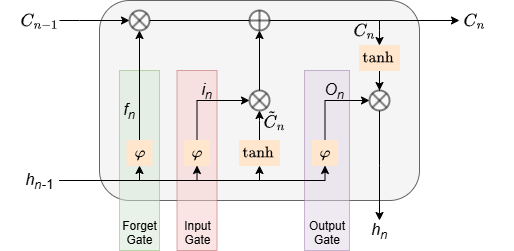

The diagram above was exported from draw.io. Its source (the exported page's mxGraphModel, read from the mxfile embedded in the PNG):
<mxGraphModel dx="594" dy="321" grid="1" gridSize="10" guides="1" tooltips="1" connect="1" arrows="1" fold="1" page="1" pageScale="1" pageWidth="850" pageHeight="1100" math="1" shadow="0">
  <root>
    <mxCell id="0" />
    <mxCell id="1" parent="0" />
    <mxCell id="o611gRsK2kZwu4y-18ge-1" value="" style="rounded=1;whiteSpace=wrap;html=1;fillColor=#f5f5f5;fontColor=#333333;strokeColor=#666666;movable=0;resizable=0;rotatable=0;deletable=0;editable=0;locked=1;connectable=0;" vertex="1" parent="1">
      <mxGeometry x="200" y="140" width="320" height="200" as="geometry" />
    </mxCell>
    <mxCell id="o611gRsK2kZwu4y-18ge-3" style="edgeStyle=orthogonalEdgeStyle;rounded=0;orthogonalLoop=1;jettySize=auto;html=1;" edge="1" parent="1" target="o611gRsK2kZwu4y-18ge-2">
      <mxGeometry relative="1" as="geometry">
        <mxPoint x="160" y="160" as="sourcePoint" />
        <Array as="points">
          <mxPoint x="180" y="160" />
          <mxPoint x="180" y="160" />
        </Array>
      </mxGeometry>
    </mxCell>
    <mxCell id="o611gRsK2kZwu4y-18ge-6" style="edgeStyle=orthogonalEdgeStyle;rounded=0;orthogonalLoop=1;jettySize=auto;html=1;entryX=0;entryY=1;entryDx=0;entryDy=0;endArrow=none;endFill=0;" edge="1" parent="1" source="o611gRsK2kZwu4y-18ge-2" target="o611gRsK2kZwu4y-18ge-4">
      <mxGeometry relative="1" as="geometry" />
    </mxCell>
    <mxCell id="o611gRsK2kZwu4y-18ge-2" value="" style="shape=sumEllipse;perimeter=ellipsePerimeter;whiteSpace=wrap;html=1;backgroundOutline=1;strokeWidth=2;opacity=50;" vertex="1" parent="1">
      <mxGeometry x="230" y="150" width="20" height="20" as="geometry" />
    </mxCell>
    <mxCell id="o611gRsK2kZwu4y-18ge-7" style="edgeStyle=orthogonalEdgeStyle;rounded=0;orthogonalLoop=1;jettySize=auto;html=1;" edge="1" parent="1" source="o611gRsK2kZwu4y-18ge-4">
      <mxGeometry relative="1" as="geometry">
        <mxPoint x="560" y="160" as="targetPoint" />
        <Array as="points">
          <mxPoint x="480" y="160" />
          <mxPoint x="490" y="160" />
          <mxPoint x="480" y="160" />
        </Array>
      </mxGeometry>
    </mxCell>
    <mxCell id="o611gRsK2kZwu4y-18ge-4" value="" style="shape=sumEllipse;perimeter=ellipsePerimeter;whiteSpace=wrap;html=1;backgroundOutline=1;strokeWidth=2;rotation=45;opacity=50;" vertex="1" parent="1">
      <mxGeometry x="350" y="150" width="20" height="20" as="geometry" />
    </mxCell>
    <mxCell id="o611gRsK2kZwu4y-18ge-20" style="edgeStyle=orthogonalEdgeStyle;rounded=0;orthogonalLoop=1;jettySize=auto;html=1;" edge="1" parent="1" source="o611gRsK2kZwu4y-18ge-8">
      <mxGeometry relative="1" as="geometry">
        <mxPoint x="360" y="170" as="targetPoint" />
      </mxGeometry>
    </mxCell>
    <mxCell id="o611gRsK2kZwu4y-18ge-8" value="" style="shape=sumEllipse;perimeter=ellipsePerimeter;whiteSpace=wrap;html=1;backgroundOutline=1;strokeWidth=2;opacity=50;" vertex="1" parent="1">
      <mxGeometry x="350" y="230" width="20" height="20" as="geometry" />
    </mxCell>
    <mxCell id="o611gRsK2kZwu4y-18ge-10" style="edgeStyle=orthogonalEdgeStyle;rounded=0;orthogonalLoop=1;jettySize=auto;html=1;" edge="1" parent="1" source="o611gRsK2kZwu4y-18ge-9">
      <mxGeometry relative="1" as="geometry">
        <mxPoint x="480" y="360" as="targetPoint" />
      </mxGeometry>
    </mxCell>
    <mxCell id="o611gRsK2kZwu4y-18ge-52" value="&lt;div&gt;&lt;br&gt;&lt;/div&gt;&lt;div&gt;&lt;br&gt;&lt;/div&gt;&lt;div&gt;&lt;br&gt;&lt;/div&gt;&lt;div&gt;&lt;br&gt;&lt;/div&gt;&lt;div&gt;&lt;br&gt;&lt;/div&gt;&lt;div&gt;&lt;br&gt;&lt;/div&gt;&lt;div&gt;&lt;br&gt;&lt;/div&gt;&lt;div&gt;&lt;br&gt;&lt;/div&gt;&lt;div&gt;&lt;br&gt;&lt;/div&gt;&lt;div&gt;&lt;br&gt;&lt;/div&gt;Forget&lt;div&gt;Gate&lt;/div&gt;" style="rounded=0;whiteSpace=wrap;html=1;opacity=50;fillColor=#d5e8d4;strokeColor=#82b366;" vertex="1" parent="1">
      <mxGeometry x="220" y="210" width="40" height="180" as="geometry" />
    </mxCell>
    <mxCell id="o611gRsK2kZwu4y-18ge-9" value="" style="shape=sumEllipse;perimeter=ellipsePerimeter;whiteSpace=wrap;html=1;backgroundOutline=1;strokeWidth=2;opacity=50;" vertex="1" parent="1">
      <mxGeometry x="470" y="230" width="20" height="20" as="geometry" />
    </mxCell>
    <mxCell id="o611gRsK2kZwu4y-18ge-16" style="edgeStyle=orthogonalEdgeStyle;rounded=0;orthogonalLoop=1;jettySize=auto;html=1;entryX=0.5;entryY=1;entryDx=0;entryDy=0;" edge="1" parent="1" source="o611gRsK2kZwu4y-18ge-11" target="o611gRsK2kZwu4y-18ge-2">
      <mxGeometry relative="1" as="geometry" />
    </mxCell>
    <mxCell id="o611gRsK2kZwu4y-18ge-23" style="edgeStyle=orthogonalEdgeStyle;rounded=0;orthogonalLoop=1;jettySize=auto;html=1;exitX=0.5;exitY=1;exitDx=0;exitDy=0;entryX=0.5;entryY=1;entryDx=0;entryDy=0;" edge="1" parent="1" target="o611gRsK2kZwu4y-18ge-11">
      <mxGeometry relative="1" as="geometry">
        <mxPoint x="160" y="320" as="sourcePoint" />
        <Array as="points">
          <mxPoint x="240" y="320" />
        </Array>
      </mxGeometry>
    </mxCell>
    <mxCell id="o611gRsK2kZwu4y-18ge-55" value="&lt;div&gt;&lt;br&gt;&lt;/div&gt;&lt;div&gt;&lt;br&gt;&lt;/div&gt;&lt;div&gt;&lt;br&gt;&lt;/div&gt;&lt;div&gt;&lt;br&gt;&lt;/div&gt;&lt;div&gt;&lt;br&gt;&lt;/div&gt;&lt;div&gt;&lt;br&gt;&lt;/div&gt;&lt;div&gt;&lt;br&gt;&lt;/div&gt;&lt;div&gt;&lt;br&gt;&lt;/div&gt;&lt;div&gt;&lt;br&gt;&lt;/div&gt;&lt;div&gt;&lt;br&gt;&lt;/div&gt;Input&lt;br&gt;&lt;div&gt;Gate&lt;/div&gt;" style="rounded=0;whiteSpace=wrap;html=1;opacity=50;fillColor=#f8cecc;strokeColor=#b85450;" vertex="1" parent="1">
      <mxGeometry x="277.5" y="210" width="40" height="180" as="geometry" />
    </mxCell>
    <mxCell id="o611gRsK2kZwu4y-18ge-11" value="&lt;span style=&quot;font-family: SFMono-Regular, Menlo, Monaco, Consolas, &amp;quot;Liberation Mono&amp;quot;, &amp;quot;Courier New&amp;quot;, monospace; font-size: 14px; text-align: left; background-color: rgb(255, 230, 204);&quot;&gt;&lt;font style=&quot;color: rgb(0, 0, 0);&quot;&gt;`varphi`&lt;/font&gt;&lt;/span&gt;" style="rounded=0;whiteSpace=wrap;html=1;fillColor=#FFE6CC;strokeColor=#FFE6CC;" vertex="1" parent="1">
      <mxGeometry x="227.5" y="280" width="25" height="25" as="geometry" />
    </mxCell>
    <mxCell id="o611gRsK2kZwu4y-18ge-17" style="edgeStyle=orthogonalEdgeStyle;rounded=0;orthogonalLoop=1;jettySize=auto;html=1;entryX=0;entryY=0.5;entryDx=0;entryDy=0;" edge="1" parent="1" source="o611gRsK2kZwu4y-18ge-12" target="o611gRsK2kZwu4y-18ge-8">
      <mxGeometry relative="1" as="geometry">
        <Array as="points">
          <mxPoint x="297" y="240" />
        </Array>
      </mxGeometry>
    </mxCell>
    <mxCell id="o611gRsK2kZwu4y-18ge-24" style="edgeStyle=orthogonalEdgeStyle;rounded=0;orthogonalLoop=1;jettySize=auto;html=1;exitX=0.5;exitY=1;exitDx=0;exitDy=0;entryX=0.5;entryY=1;entryDx=0;entryDy=0;" edge="1" parent="1" target="o611gRsK2kZwu4y-18ge-12">
      <mxGeometry relative="1" as="geometry">
        <mxPoint x="160" y="320" as="sourcePoint" />
        <Array as="points">
          <mxPoint x="297" y="320" />
        </Array>
      </mxGeometry>
    </mxCell>
    <mxCell id="o611gRsK2kZwu4y-18ge-12" value="&lt;span style=&quot;font-family: SFMono-Regular, Menlo, Monaco, Consolas, &amp;quot;Liberation Mono&amp;quot;, &amp;quot;Courier New&amp;quot;, monospace; font-size: 14px; text-align: left; background-color: rgb(255, 230, 204);&quot;&gt;`varphi`&lt;/span&gt;" style="rounded=0;whiteSpace=wrap;html=1;fillColor=#FFE6CC;strokeColor=#FFE6CC;" vertex="1" parent="1">
      <mxGeometry x="285" y="280" width="25" height="25" as="geometry" />
    </mxCell>
    <mxCell id="o611gRsK2kZwu4y-18ge-18" style="edgeStyle=orthogonalEdgeStyle;rounded=0;orthogonalLoop=1;jettySize=auto;html=1;" edge="1" parent="1" source="o611gRsK2kZwu4y-18ge-13">
      <mxGeometry relative="1" as="geometry">
        <mxPoint x="360" y="250" as="targetPoint" />
      </mxGeometry>
    </mxCell>
    <mxCell id="o611gRsK2kZwu4y-18ge-25" style="edgeStyle=orthogonalEdgeStyle;rounded=0;orthogonalLoop=1;jettySize=auto;html=1;exitX=0.5;exitY=1;exitDx=0;exitDy=0;entryX=0.5;entryY=1;entryDx=0;entryDy=0;" edge="1" parent="1" target="o611gRsK2kZwu4y-18ge-13">
      <mxGeometry relative="1" as="geometry">
        <mxPoint x="160" y="320" as="sourcePoint" />
        <Array as="points">
          <mxPoint x="360" y="320" />
        </Array>
      </mxGeometry>
    </mxCell>
    <mxCell id="o611gRsK2kZwu4y-18ge-13" value="&lt;span style=&quot;font-family: SFMono-Regular, Menlo, Monaco, Consolas, &amp;quot;Liberation Mono&amp;quot;, &amp;quot;Courier New&amp;quot;, monospace; font-size: 14px; text-align: left; background-color: rgb(255, 230, 204);&quot;&gt;`tanh`&lt;/span&gt;" style="rounded=0;whiteSpace=wrap;html=1;fillColor=#FFE6CC;strokeColor=#FFE6CC;" vertex="1" parent="1">
      <mxGeometry x="340" y="280" width="40" height="25" as="geometry" />
    </mxCell>
    <mxCell id="o611gRsK2kZwu4y-18ge-56" value="&lt;div&gt;&lt;br&gt;&lt;/div&gt;&lt;div&gt;&lt;br&gt;&lt;/div&gt;&lt;div&gt;&lt;br&gt;&lt;/div&gt;&lt;div&gt;&lt;br&gt;&lt;/div&gt;&lt;div&gt;&lt;br&gt;&lt;/div&gt;&lt;div&gt;&lt;br&gt;&lt;/div&gt;&lt;div&gt;&lt;br&gt;&lt;/div&gt;&lt;div&gt;&lt;br&gt;&lt;/div&gt;&lt;div&gt;&lt;br&gt;&lt;/div&gt;&lt;div&gt;&lt;br&gt;&lt;/div&gt;Output&lt;br&gt;&lt;div&gt;Gate&lt;/div&gt;" style="rounded=0;whiteSpace=wrap;html=1;opacity=50;fillColor=#e1d5e7;strokeColor=#9673a6;" vertex="1" parent="1">
      <mxGeometry x="405" y="210" width="45" height="180" as="geometry" />
    </mxCell>
    <mxCell id="o611gRsK2kZwu4y-18ge-19" style="edgeStyle=orthogonalEdgeStyle;rounded=0;orthogonalLoop=1;jettySize=auto;html=1;entryX=0;entryY=0.5;entryDx=0;entryDy=0;" edge="1" parent="1" source="o611gRsK2kZwu4y-18ge-14" target="o611gRsK2kZwu4y-18ge-9">
      <mxGeometry relative="1" as="geometry">
        <Array as="points">
          <mxPoint x="425" y="240" />
        </Array>
      </mxGeometry>
    </mxCell>
    <mxCell id="o611gRsK2kZwu4y-18ge-26" style="edgeStyle=orthogonalEdgeStyle;rounded=0;orthogonalLoop=1;jettySize=auto;html=1;exitX=0.5;exitY=1;exitDx=0;exitDy=0;entryX=0.5;entryY=1;entryDx=0;entryDy=0;" edge="1" parent="1" target="o611gRsK2kZwu4y-18ge-14">
      <mxGeometry relative="1" as="geometry">
        <mxPoint x="160" y="320" as="sourcePoint" />
        <Array as="points">
          <mxPoint x="425" y="320" />
        </Array>
      </mxGeometry>
    </mxCell>
    <mxCell id="o611gRsK2kZwu4y-18ge-14" value="&lt;span style=&quot;font-family: SFMono-Regular, Menlo, Monaco, Consolas, &amp;quot;Liberation Mono&amp;quot;, &amp;quot;Courier New&amp;quot;, monospace; font-size: 14px; text-align: left; background-color: rgb(255, 230, 204);&quot;&gt;`varphi`&lt;/span&gt;" style="rounded=0;whiteSpace=wrap;html=1;fillColor=#FFE6CC;strokeColor=#FFE6CC;" vertex="1" parent="1">
      <mxGeometry x="413" y="280" width="25" height="25" as="geometry" />
    </mxCell>
    <mxCell id="o611gRsK2kZwu4y-18ge-21" style="edgeStyle=orthogonalEdgeStyle;rounded=0;orthogonalLoop=1;jettySize=auto;html=1;" edge="1" parent="1" target="o611gRsK2kZwu4y-18ge-15">
      <mxGeometry relative="1" as="geometry">
        <mxPoint x="480" y="160" as="sourcePoint" />
        <Array as="points">
          <mxPoint x="480" y="170" />
          <mxPoint x="480" y="170" />
        </Array>
      </mxGeometry>
    </mxCell>
    <mxCell id="o611gRsK2kZwu4y-18ge-22" style="edgeStyle=orthogonalEdgeStyle;rounded=0;orthogonalLoop=1;jettySize=auto;html=1;entryX=0.5;entryY=0;entryDx=0;entryDy=0;" edge="1" parent="1" source="o611gRsK2kZwu4y-18ge-15" target="o611gRsK2kZwu4y-18ge-9">
      <mxGeometry relative="1" as="geometry" />
    </mxCell>
    <mxCell id="o611gRsK2kZwu4y-18ge-15" value="&lt;span style=&quot;font-family: SFMono-Regular, Menlo, Monaco, Consolas, &amp;quot;Liberation Mono&amp;quot;, &amp;quot;Courier New&amp;quot;, monospace; font-size: 14px; text-align: left; background-color: rgb(255, 230, 204);&quot;&gt;`tanh`&lt;/span&gt;" style="rounded=0;whiteSpace=wrap;html=1;fillColor=#FFE6CC;strokeColor=#FFE6CC;" vertex="1" parent="1">
      <mxGeometry x="460" y="185" width="40" height="25" as="geometry" />
    </mxCell>
    <mxCell id="o611gRsK2kZwu4y-18ge-35" value="&lt;i&gt;&lt;span style=&quot;font-size: 16px;&quot;&gt;h&lt;sub&gt;n&lt;/sub&gt;&lt;/span&gt;&lt;/i&gt;" style="text;html=1;align=center;verticalAlign=middle;whiteSpace=wrap;rounded=0;" vertex="1" parent="1">
      <mxGeometry x="465" y="360" width="30" height="20" as="geometry" />
    </mxCell>
    <mxCell id="o611gRsK2kZwu4y-18ge-36" value="&lt;font style=&quot;&quot;&gt;&lt;span style=&quot;font-size: 16px;&quot;&gt;&lt;i&gt;h&lt;/i&gt;&lt;sub style=&quot;&quot;&gt;&lt;i&gt;n&lt;/i&gt;-1&lt;/sub&gt;&lt;/span&gt;&lt;/font&gt;" style="text;html=1;align=center;verticalAlign=middle;whiteSpace=wrap;rounded=0;" vertex="1" parent="1">
      <mxGeometry x="120" y="310" width="40" height="20" as="geometry" />
    </mxCell>
    <mxCell id="o611gRsK2kZwu4y-18ge-37" value="&lt;i&gt;&lt;span style=&quot;font-size: 16px;&quot;&gt;f&lt;sub&gt;n&lt;/sub&gt;&lt;/span&gt;&lt;/i&gt;" style="text;html=1;align=center;verticalAlign=middle;whiteSpace=wrap;rounded=0;" vertex="1" parent="1">
      <mxGeometry x="215" y="240" width="30" height="20" as="geometry" />
    </mxCell>
    <mxCell id="o611gRsK2kZwu4y-18ge-38" value="&lt;i&gt;&lt;span style=&quot;font-size: 16px;&quot;&gt;i&lt;sub&gt;n&lt;/sub&gt;&lt;/span&gt;&lt;/i&gt;" style="text;html=1;align=center;verticalAlign=middle;whiteSpace=wrap;rounded=0;" vertex="1" parent="1">
      <mxGeometry x="290" y="220" width="35" height="20" as="geometry" />
    </mxCell>
    <mxCell id="o611gRsK2kZwu4y-18ge-39" value="&lt;font style=&quot;&quot;&gt;&lt;i style=&quot;&quot;&gt;&lt;span style=&quot;font-size: 16px;&quot;&gt;O&lt;sub&gt;n&lt;/sub&gt;&lt;/span&gt;&lt;/i&gt;&lt;/font&gt;" style="text;html=1;align=center;verticalAlign=middle;whiteSpace=wrap;rounded=0;" vertex="1" parent="1">
      <mxGeometry x="420" y="220" width="30" height="20" as="geometry" />
    </mxCell>
    <mxCell id="o611gRsK2kZwu4y-18ge-42" value="&lt;div style=&quot;text-align: left;&quot;&gt;&lt;span style=&quot;color: light-dark(rgb(0, 0, 0), rgb(255, 255, 255)); font-size: 16px; background-color: rgb(255, 255, 255);&quot;&gt;&lt;font face=&quot;SFMono-Regular, Menlo, Monaco, Consolas, Liberation Mono, Courier New, monospace&quot;&gt;$$\tilde{C}_n$$&lt;/font&gt;&lt;/span&gt;&lt;/div&gt;" style="text;html=1;align=center;verticalAlign=middle;whiteSpace=wrap;rounded=0;" vertex="1" parent="1">
      <mxGeometry x="360" y="250" width="30" height="20" as="geometry" />
    </mxCell>
    <mxCell id="o611gRsK2kZwu4y-18ge-45" value="&lt;div style=&quot;text-align: left;&quot;&gt;&lt;span style=&quot;color: light-dark(rgb(0, 0, 0), rgb(255, 255, 255)); font-size: 16px; background-color: rgb(255, 255, 255);&quot;&gt;&lt;font face=&quot;SFMono-Regular, Menlo, Monaco, Consolas, Liberation Mono, Courier New, monospace&quot;&gt;$${C}_n$$&lt;/font&gt;&lt;/span&gt;&lt;/div&gt;" style="text;html=1;align=center;verticalAlign=middle;whiteSpace=wrap;rounded=0;" vertex="1" parent="1">
      <mxGeometry x="450" y="160" width="30" height="20" as="geometry" />
    </mxCell>
    <mxCell id="o611gRsK2kZwu4y-18ge-46" value="&lt;div style=&quot;text-align: left;&quot;&gt;&lt;span style=&quot;color: light-dark(rgb(0, 0, 0), rgb(255, 255, 255)); font-size: 16px; background-color: rgb(255, 255, 255);&quot;&gt;&lt;font face=&quot;SFMono-Regular, Menlo, Monaco, Consolas, Liberation Mono, Courier New, monospace&quot;&gt;$${C}_n$$&lt;/font&gt;&lt;/span&gt;&lt;/div&gt;" style="text;html=1;align=center;verticalAlign=middle;whiteSpace=wrap;rounded=0;" vertex="1" parent="1">
      <mxGeometry x="560" y="150" width="30" height="20" as="geometry" />
    </mxCell>
    <mxCell id="o611gRsK2kZwu4y-18ge-47" value="&lt;div style=&quot;text-align: left;&quot;&gt;&lt;span style=&quot;color: light-dark(rgb(0, 0, 0), rgb(255, 255, 255)); font-size: 16px; background-color: rgb(255, 255, 255);&quot;&gt;&lt;font face=&quot;SFMono-Regular, Menlo, Monaco, Consolas, Liberation Mono, Courier New, monospace&quot;&gt;$${C}_{n-1}$$&lt;/font&gt;&lt;/span&gt;&lt;/div&gt;" style="text;html=1;align=center;verticalAlign=middle;whiteSpace=wrap;rounded=0;" vertex="1" parent="1">
      <mxGeometry x="125" y="150" width="30" height="20" as="geometry" />
    </mxCell>
  </root>
</mxGraphModel>